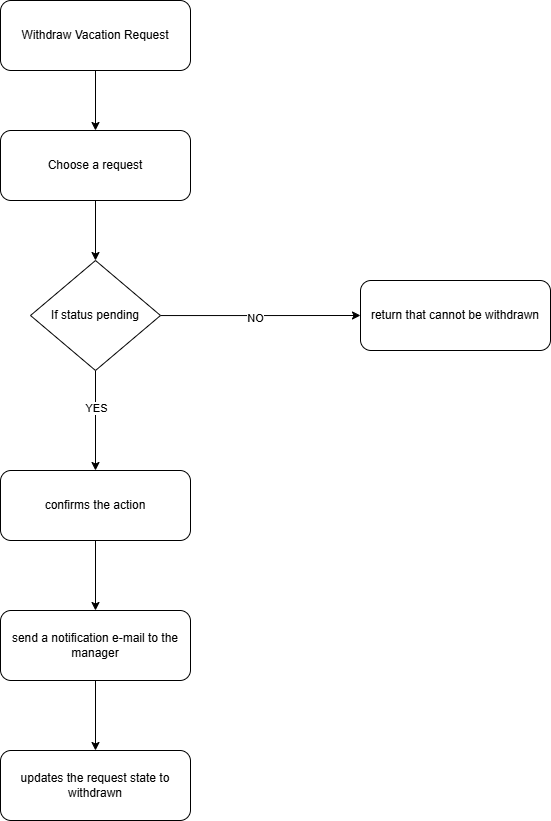

The diagram above was exported from draw.io. Its source (the exported page's mxGraphModel, read from the mxfile embedded in the PNG):
<mxGraphModel dx="1451" dy="836" grid="1" gridSize="10" guides="1" tooltips="1" connect="1" arrows="1" fold="1" page="1" pageScale="1" pageWidth="850" pageHeight="1100" math="0" shadow="0">
  <root>
    <mxCell id="0" />
    <mxCell id="1" parent="0" />
    <mxCell id="2" style="edgeStyle=orthogonalEdgeStyle;rounded=0;orthogonalLoop=1;jettySize=auto;html=1;" edge="1" source="3" target="5" parent="1">
      <mxGeometry relative="1" as="geometry" />
    </mxCell>
    <mxCell id="3" value="&lt;div&gt;Withdraw Vacation Request&lt;/div&gt;" style="rounded=1;whiteSpace=wrap;html=1;" vertex="1" parent="1">
      <mxGeometry x="2660" y="1250" width="190" height="70" as="geometry" />
    </mxCell>
    <mxCell id="4" style="edgeStyle=orthogonalEdgeStyle;rounded=0;orthogonalLoop=1;jettySize=auto;html=1;" edge="1" source="5" target="10" parent="1">
      <mxGeometry relative="1" as="geometry" />
    </mxCell>
    <mxCell id="5" value="&lt;div&gt;Choose a request&lt;/div&gt;" style="rounded=1;whiteSpace=wrap;html=1;" vertex="1" parent="1">
      <mxGeometry x="2660" y="1380" width="190" height="70" as="geometry" />
    </mxCell>
    <mxCell id="6" style="edgeStyle=orthogonalEdgeStyle;rounded=0;orthogonalLoop=1;jettySize=auto;html=1;" edge="1" source="10" parent="1">
      <mxGeometry relative="1" as="geometry">
        <mxPoint x="3020" y="1565" as="targetPoint" />
      </mxGeometry>
    </mxCell>
    <mxCell id="7" value="NO" style="edgeLabel;html=1;align=center;verticalAlign=middle;resizable=0;points=[];" vertex="1" connectable="0" parent="6">
      <mxGeometry x="-0.0514" y="-2" relative="1" as="geometry">
        <mxPoint as="offset" />
      </mxGeometry>
    </mxCell>
    <mxCell id="8" style="edgeStyle=orthogonalEdgeStyle;rounded=0;orthogonalLoop=1;jettySize=auto;html=1;" edge="1" source="10" target="13" parent="1">
      <mxGeometry relative="1" as="geometry" />
    </mxCell>
    <mxCell id="9" value="YES" style="edgeLabel;html=1;align=center;verticalAlign=middle;resizable=0;points=[];" vertex="1" connectable="0" parent="8">
      <mxGeometry x="-0.2351" relative="1" as="geometry">
        <mxPoint as="offset" />
      </mxGeometry>
    </mxCell>
    <mxCell id="10" value="If status&amp;nbsp;pending" style="rhombus;whiteSpace=wrap;html=1;" vertex="1" parent="1">
      <mxGeometry x="2690" y="1510" width="130" height="110" as="geometry" />
    </mxCell>
    <mxCell id="11" value="&lt;div&gt;return that cannot be withdrawn&lt;/div&gt;" style="rounded=1;whiteSpace=wrap;html=1;" vertex="1" parent="1">
      <mxGeometry x="3020" y="1530" width="190" height="70" as="geometry" />
    </mxCell>
    <mxCell id="12" style="edgeStyle=orthogonalEdgeStyle;rounded=0;orthogonalLoop=1;jettySize=auto;html=1;entryX=0.5;entryY=0;entryDx=0;entryDy=0;" edge="1" source="13" target="15" parent="1">
      <mxGeometry relative="1" as="geometry" />
    </mxCell>
    <mxCell id="13" value="&lt;div&gt;confirms the action&lt;/div&gt;" style="rounded=1;whiteSpace=wrap;html=1;" vertex="1" parent="1">
      <mxGeometry x="2660" y="1720" width="190" height="70" as="geometry" />
    </mxCell>
    <mxCell id="14" style="edgeStyle=orthogonalEdgeStyle;rounded=0;orthogonalLoop=1;jettySize=auto;html=1;entryX=0.5;entryY=0;entryDx=0;entryDy=0;" edge="1" source="15" target="16" parent="1">
      <mxGeometry relative="1" as="geometry" />
    </mxCell>
    <mxCell id="15" value="&lt;div&gt;send a notification e-mail to the manager&lt;/div&gt;" style="rounded=1;whiteSpace=wrap;html=1;" vertex="1" parent="1">
      <mxGeometry x="2660" y="1860" width="190" height="70" as="geometry" />
    </mxCell>
    <mxCell id="16" value="&lt;div&gt;updates the request state to withdrawn&lt;/div&gt;" style="rounded=1;whiteSpace=wrap;html=1;" vertex="1" parent="1">
      <mxGeometry x="2660" y="2000" width="190" height="70" as="geometry" />
    </mxCell>
  </root>
</mxGraphModel>